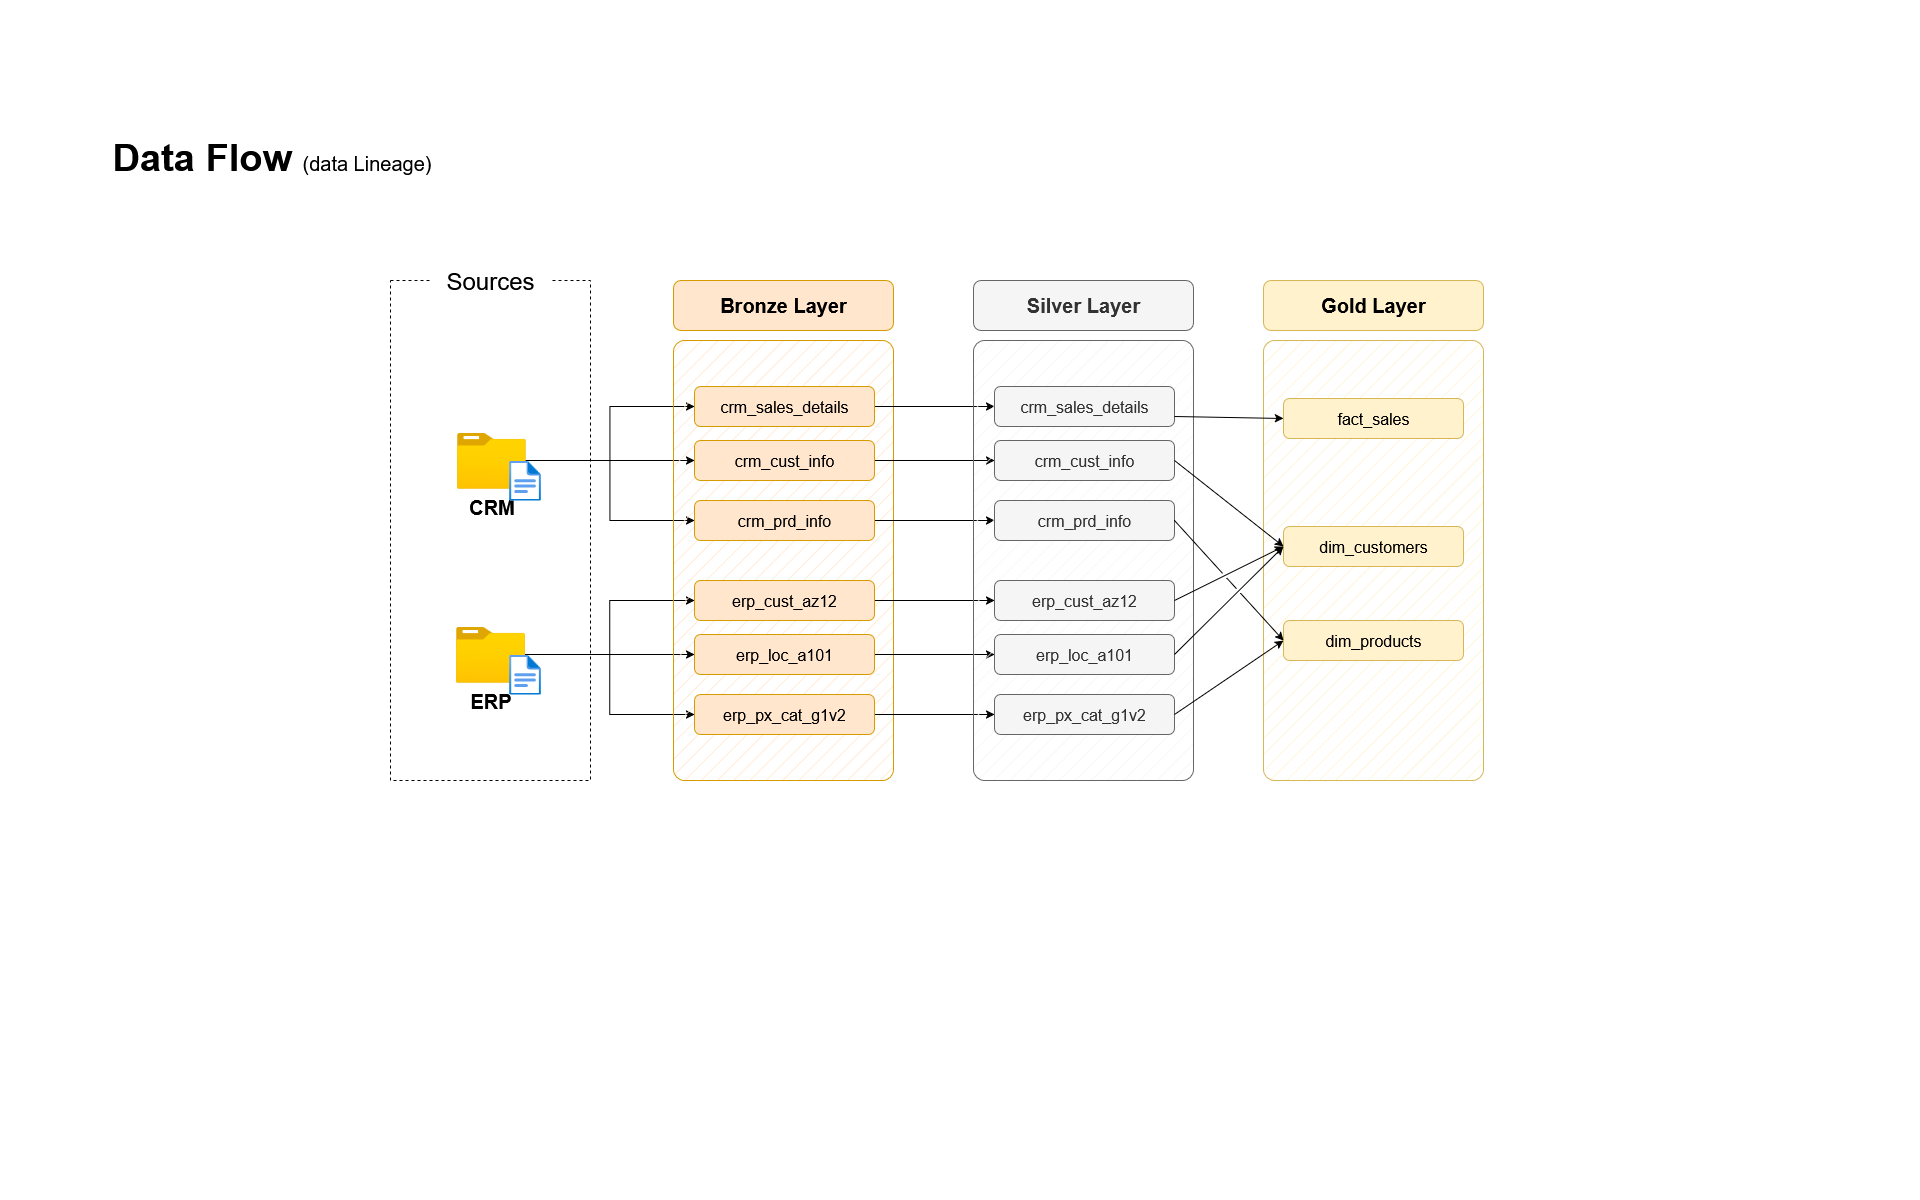

The diagram above was exported from draw.io. Its source (the exported page's mxGraphModel, read from the mxfile embedded in the PNG):
<mxGraphModel dx="1802" dy="1142" grid="1" gridSize="10" guides="1" tooltips="1" connect="1" arrows="1" fold="1" page="1" pageScale="1" pageWidth="1920" pageHeight="1200" math="0" shadow="0">
  <root>
    <mxCell id="PmAsDYt7ePFWswJWPdAt-0" />
    <mxCell id="PmAsDYt7ePFWswJWPdAt-1" parent="PmAsDYt7ePFWswJWPdAt-0" />
    <mxCell id="N5Wro9hiEPlnRRx0mENQ-124" value="&lt;font style=&quot;&quot;&gt;&lt;b&gt;Data Flow &lt;/b&gt;&lt;font style=&quot;font-size: 20px;&quot;&gt;(data Lineage)&lt;/font&gt;&lt;br style=&quot;font-size: 38px;&quot;&gt;&lt;/font&gt;" style="text;html=1;strokeColor=none;fillColor=none;align=left;verticalAlign=middle;whiteSpace=wrap;rounded=0;fontSize=38;fontFamily=Helvetica;" parent="PmAsDYt7ePFWswJWPdAt-1" vertex="1">
      <mxGeometry x="110" y="130" width="396" height="54" as="geometry" />
    </mxCell>
    <mxCell id="n8bJTZ1ovyGtcUzWuUE2-2" value="" style="rounded=0;whiteSpace=wrap;html=1;fillColor=none;dashed=1;" parent="PmAsDYt7ePFWswJWPdAt-1" vertex="1">
      <mxGeometry x="390" y="280" width="200" height="500" as="geometry" />
    </mxCell>
    <mxCell id="n8bJTZ1ovyGtcUzWuUE2-3" value="&lt;font style=&quot;font-size: 24px;&quot;&gt;Sources&lt;/font&gt;" style="rounded=1;whiteSpace=wrap;html=1;strokeColor=none;" parent="PmAsDYt7ePFWswJWPdAt-1" vertex="1">
      <mxGeometry x="430" y="260" width="120" height="40" as="geometry" />
    </mxCell>
    <mxCell id="D8R9sGTT4eO_Y8YIvJOX-3" style="edgeStyle=orthogonalEdgeStyle;rounded=0;orthogonalLoop=1;jettySize=auto;html=1;entryX=0;entryY=0.5;entryDx=0;entryDy=0;" parent="PmAsDYt7ePFWswJWPdAt-1" source="4ZKNdrfmacIxx5nxEuMF-0" target="hnOc7kBfibrwKYlpnwC0-0" edge="1">
      <mxGeometry relative="1" as="geometry" />
    </mxCell>
    <mxCell id="D8R9sGTT4eO_Y8YIvJOX-4" style="edgeStyle=orthogonalEdgeStyle;rounded=0;orthogonalLoop=1;jettySize=auto;html=1;entryX=0;entryY=0.5;entryDx=0;entryDy=0;" parent="PmAsDYt7ePFWswJWPdAt-1" source="4ZKNdrfmacIxx5nxEuMF-0" target="5szykNnx05lKGsdo6Biz-0" edge="1">
      <mxGeometry relative="1" as="geometry" />
    </mxCell>
    <mxCell id="D8R9sGTT4eO_Y8YIvJOX-5" style="edgeStyle=orthogonalEdgeStyle;rounded=0;orthogonalLoop=1;jettySize=auto;html=1;entryX=0;entryY=0.5;entryDx=0;entryDy=0;" parent="PmAsDYt7ePFWswJWPdAt-1" source="4ZKNdrfmacIxx5nxEuMF-0" target="hnOc7kBfibrwKYlpnwC0-1" edge="1">
      <mxGeometry relative="1" as="geometry" />
    </mxCell>
    <mxCell id="4ZKNdrfmacIxx5nxEuMF-0" value="&lt;font style=&quot;font-size: 20px;&quot;&gt;&lt;b&gt;CRM&lt;/b&gt;&lt;/font&gt;" style="image;aspect=fixed;html=1;points=[];align=center;fontSize=12;image=img/lib/azure2/general/Folder_Blank.svg;" parent="PmAsDYt7ePFWswJWPdAt-1" vertex="1">
      <mxGeometry x="456" y="432" width="69" height="56.00000000000001" as="geometry" />
    </mxCell>
    <mxCell id="-fXMBUoAsH7tqhl6yJGk-2" style="edgeStyle=orthogonalEdgeStyle;rounded=0;orthogonalLoop=1;jettySize=auto;html=1;entryX=0;entryY=0.5;entryDx=0;entryDy=0;" parent="PmAsDYt7ePFWswJWPdAt-1" source="4ZKNdrfmacIxx5nxEuMF-4" target="D8R9sGTT4eO_Y8YIvJOX-8" edge="1">
      <mxGeometry relative="1" as="geometry" />
    </mxCell>
    <mxCell id="-fXMBUoAsH7tqhl6yJGk-3" style="edgeStyle=orthogonalEdgeStyle;rounded=0;orthogonalLoop=1;jettySize=auto;html=1;entryX=0;entryY=0.5;entryDx=0;entryDy=0;" parent="PmAsDYt7ePFWswJWPdAt-1" source="4ZKNdrfmacIxx5nxEuMF-4" target="D8R9sGTT4eO_Y8YIvJOX-6" edge="1">
      <mxGeometry relative="1" as="geometry" />
    </mxCell>
    <mxCell id="-fXMBUoAsH7tqhl6yJGk-4" style="edgeStyle=orthogonalEdgeStyle;rounded=0;orthogonalLoop=1;jettySize=auto;html=1;" parent="PmAsDYt7ePFWswJWPdAt-1" source="4ZKNdrfmacIxx5nxEuMF-4" target="D8R9sGTT4eO_Y8YIvJOX-7" edge="1">
      <mxGeometry relative="1" as="geometry" />
    </mxCell>
    <mxCell id="4ZKNdrfmacIxx5nxEuMF-4" value="&lt;font style=&quot;font-size: 20px;&quot;&gt;&lt;b&gt;ERP&lt;/b&gt;&lt;/font&gt;" style="image;aspect=fixed;html=1;points=[];align=center;fontSize=12;image=img/lib/azure2/general/Folder_Blank.svg;" parent="PmAsDYt7ePFWswJWPdAt-1" vertex="1">
      <mxGeometry x="455.5" y="626" width="69" height="56.00000000000001" as="geometry" />
    </mxCell>
    <mxCell id="4ZKNdrfmacIxx5nxEuMF-5" value="" style="rounded=1;whiteSpace=wrap;html=1;fillColor=#ffe6cc;strokeColor=#d79b00;fillStyle=hatch;arcSize=5;" parent="PmAsDYt7ePFWswJWPdAt-1" vertex="1">
      <mxGeometry x="673" y="340" width="220" height="440" as="geometry" />
    </mxCell>
    <mxCell id="4ZKNdrfmacIxx5nxEuMF-6" value="Bronze Layer" style="rounded=1;whiteSpace=wrap;html=1;fillColor=#ffe6cc;strokeColor=#d79b00;fontSize=20;fontStyle=1" parent="PmAsDYt7ePFWswJWPdAt-1" vertex="1">
      <mxGeometry x="673" y="280" width="220" height="50" as="geometry" />
    </mxCell>
    <mxCell id="-fXMBUoAsH7tqhl6yJGk-13" style="edgeStyle=orthogonalEdgeStyle;rounded=0;orthogonalLoop=1;jettySize=auto;html=1;entryX=0;entryY=0.5;entryDx=0;entryDy=0;" parent="PmAsDYt7ePFWswJWPdAt-1" source="5szykNnx05lKGsdo6Biz-0" target="-fXMBUoAsH7tqhl6yJGk-7" edge="1">
      <mxGeometry relative="1" as="geometry" />
    </mxCell>
    <mxCell id="5szykNnx05lKGsdo6Biz-0" value="crm_sales_details" style="rounded=1;whiteSpace=wrap;html=1;fillColor=#ffe6cc;strokeColor=#d79b00;fontSize=16;fontStyle=0" parent="PmAsDYt7ePFWswJWPdAt-1" vertex="1">
      <mxGeometry x="694" y="386" width="180" height="40" as="geometry" />
    </mxCell>
    <mxCell id="-fXMBUoAsH7tqhl6yJGk-14" style="edgeStyle=orthogonalEdgeStyle;rounded=0;orthogonalLoop=1;jettySize=auto;html=1;" parent="PmAsDYt7ePFWswJWPdAt-1" source="hnOc7kBfibrwKYlpnwC0-0" target="-fXMBUoAsH7tqhl6yJGk-8" edge="1">
      <mxGeometry relative="1" as="geometry" />
    </mxCell>
    <mxCell id="hnOc7kBfibrwKYlpnwC0-0" value="crm_cust_info" style="rounded=1;whiteSpace=wrap;html=1;fillColor=#ffe6cc;strokeColor=#d79b00;fontSize=16;fontStyle=0" parent="PmAsDYt7ePFWswJWPdAt-1" vertex="1">
      <mxGeometry x="694" y="440" width="180" height="40" as="geometry" />
    </mxCell>
    <mxCell id="-fXMBUoAsH7tqhl6yJGk-15" style="edgeStyle=orthogonalEdgeStyle;rounded=0;orthogonalLoop=1;jettySize=auto;html=1;entryX=0;entryY=0.5;entryDx=0;entryDy=0;" parent="PmAsDYt7ePFWswJWPdAt-1" source="hnOc7kBfibrwKYlpnwC0-1" target="-fXMBUoAsH7tqhl6yJGk-9" edge="1">
      <mxGeometry relative="1" as="geometry" />
    </mxCell>
    <mxCell id="hnOc7kBfibrwKYlpnwC0-1" value="crm_prd_info" style="rounded=1;whiteSpace=wrap;html=1;fillColor=#ffe6cc;strokeColor=#d79b00;fontSize=16;fontStyle=0" parent="PmAsDYt7ePFWswJWPdAt-1" vertex="1">
      <mxGeometry x="694" y="500" width="180" height="40" as="geometry" />
    </mxCell>
    <mxCell id="-fXMBUoAsH7tqhl6yJGk-16" style="edgeStyle=orthogonalEdgeStyle;rounded=0;orthogonalLoop=1;jettySize=auto;html=1;entryX=0;entryY=0.5;entryDx=0;entryDy=0;" parent="PmAsDYt7ePFWswJWPdAt-1" source="D8R9sGTT4eO_Y8YIvJOX-6" target="-fXMBUoAsH7tqhl6yJGk-10" edge="1">
      <mxGeometry relative="1" as="geometry" />
    </mxCell>
    <mxCell id="D8R9sGTT4eO_Y8YIvJOX-6" value="erp_cust_az12" style="rounded=1;whiteSpace=wrap;html=1;fillColor=#ffe6cc;strokeColor=#d79b00;fontSize=16;fontStyle=0" parent="PmAsDYt7ePFWswJWPdAt-1" vertex="1">
      <mxGeometry x="694" y="580" width="180" height="40" as="geometry" />
    </mxCell>
    <mxCell id="-fXMBUoAsH7tqhl6yJGk-17" style="edgeStyle=orthogonalEdgeStyle;rounded=0;orthogonalLoop=1;jettySize=auto;html=1;entryX=0;entryY=0.5;entryDx=0;entryDy=0;" parent="PmAsDYt7ePFWswJWPdAt-1" source="D8R9sGTT4eO_Y8YIvJOX-7" target="-fXMBUoAsH7tqhl6yJGk-11" edge="1">
      <mxGeometry relative="1" as="geometry" />
    </mxCell>
    <mxCell id="D8R9sGTT4eO_Y8YIvJOX-7" value="erp_loc_a101" style="rounded=1;whiteSpace=wrap;html=1;fillColor=#ffe6cc;strokeColor=#d79b00;fontSize=16;fontStyle=0" parent="PmAsDYt7ePFWswJWPdAt-1" vertex="1">
      <mxGeometry x="694" y="634" width="180" height="40" as="geometry" />
    </mxCell>
    <mxCell id="-fXMBUoAsH7tqhl6yJGk-18" style="edgeStyle=orthogonalEdgeStyle;rounded=0;orthogonalLoop=1;jettySize=auto;html=1;entryX=0;entryY=0.5;entryDx=0;entryDy=0;" parent="PmAsDYt7ePFWswJWPdAt-1" source="D8R9sGTT4eO_Y8YIvJOX-8" target="-fXMBUoAsH7tqhl6yJGk-12" edge="1">
      <mxGeometry relative="1" as="geometry" />
    </mxCell>
    <mxCell id="D8R9sGTT4eO_Y8YIvJOX-8" value="erp_px_cat_g1v2" style="rounded=1;whiteSpace=wrap;html=1;fillColor=#ffe6cc;strokeColor=#d79b00;fontSize=16;fontStyle=0" parent="PmAsDYt7ePFWswJWPdAt-1" vertex="1">
      <mxGeometry x="694" y="694" width="180" height="40" as="geometry" />
    </mxCell>
    <mxCell id="-fXMBUoAsH7tqhl6yJGk-5" value="" style="rounded=1;whiteSpace=wrap;html=1;fillColor=#f5f5f5;strokeColor=#666666;fillStyle=hatch;arcSize=5;fontColor=#333333;" parent="PmAsDYt7ePFWswJWPdAt-1" vertex="1">
      <mxGeometry x="973" y="340" width="220" height="440" as="geometry" />
    </mxCell>
    <mxCell id="-fXMBUoAsH7tqhl6yJGk-6" value="Silver Layer" style="rounded=1;whiteSpace=wrap;html=1;fillColor=#f5f5f5;strokeColor=#666666;fontSize=20;fontStyle=1;fontColor=#333333;" parent="PmAsDYt7ePFWswJWPdAt-1" vertex="1">
      <mxGeometry x="973" y="280" width="220" height="50" as="geometry" />
    </mxCell>
    <mxCell id="-fXMBUoAsH7tqhl6yJGk-7" value="crm_sales_details" style="rounded=1;whiteSpace=wrap;html=1;fillColor=#f5f5f5;strokeColor=#666666;fontSize=16;fontStyle=0;fontColor=#333333;" parent="PmAsDYt7ePFWswJWPdAt-1" vertex="1">
      <mxGeometry x="994" y="386" width="180" height="40" as="geometry" />
    </mxCell>
    <mxCell id="-fXMBUoAsH7tqhl6yJGk-8" value="crm_cust_info" style="rounded=1;whiteSpace=wrap;html=1;fillColor=#f5f5f5;strokeColor=#666666;fontSize=16;fontStyle=0;fontColor=#333333;" parent="PmAsDYt7ePFWswJWPdAt-1" vertex="1">
      <mxGeometry x="994" y="440" width="180" height="40" as="geometry" />
    </mxCell>
    <mxCell id="-fXMBUoAsH7tqhl6yJGk-9" value="crm_prd_info" style="rounded=1;whiteSpace=wrap;html=1;fillColor=#f5f5f5;strokeColor=#666666;fontSize=16;fontStyle=0;fontColor=#333333;" parent="PmAsDYt7ePFWswJWPdAt-1" vertex="1">
      <mxGeometry x="994" y="500" width="180" height="40" as="geometry" />
    </mxCell>
    <mxCell id="-fXMBUoAsH7tqhl6yJGk-10" value="erp_cust_az12" style="rounded=1;whiteSpace=wrap;html=1;fillColor=#f5f5f5;strokeColor=#666666;fontSize=16;fontStyle=0;fontColor=#333333;" parent="PmAsDYt7ePFWswJWPdAt-1" vertex="1">
      <mxGeometry x="994" y="580" width="180" height="40" as="geometry" />
    </mxCell>
    <mxCell id="-fXMBUoAsH7tqhl6yJGk-11" value="erp_loc_a101" style="rounded=1;whiteSpace=wrap;html=1;fillColor=#f5f5f5;strokeColor=#666666;fontSize=16;fontStyle=0;fontColor=#333333;" parent="PmAsDYt7ePFWswJWPdAt-1" vertex="1">
      <mxGeometry x="994" y="634" width="180" height="40" as="geometry" />
    </mxCell>
    <mxCell id="-fXMBUoAsH7tqhl6yJGk-12" value="erp_px_cat_g1v2" style="rounded=1;whiteSpace=wrap;html=1;fillColor=#f5f5f5;strokeColor=#666666;fontSize=16;fontStyle=0;fontColor=#333333;" parent="PmAsDYt7ePFWswJWPdAt-1" vertex="1">
      <mxGeometry x="994" y="694" width="180" height="40" as="geometry" />
    </mxCell>
    <mxCell id="-fXMBUoAsH7tqhl6yJGk-19" value="" style="rounded=1;whiteSpace=wrap;html=1;fillColor=#fff2cc;strokeColor=#d6b656;fillStyle=hatch;arcSize=5;" parent="PmAsDYt7ePFWswJWPdAt-1" vertex="1">
      <mxGeometry x="1263" y="340" width="220" height="440" as="geometry" />
    </mxCell>
    <mxCell id="-fXMBUoAsH7tqhl6yJGk-20" value="Gold Layer" style="rounded=1;whiteSpace=wrap;html=1;fillColor=#fff2cc;strokeColor=#d6b656;fontSize=20;fontStyle=1;" parent="PmAsDYt7ePFWswJWPdAt-1" vertex="1">
      <mxGeometry x="1263" y="280" width="220" height="50" as="geometry" />
    </mxCell>
    <mxCell id="-fXMBUoAsH7tqhl6yJGk-21" value="fact_sales" style="rounded=1;whiteSpace=wrap;html=1;fillColor=#fff2cc;strokeColor=#d6b656;fontSize=16;fontStyle=0;" parent="PmAsDYt7ePFWswJWPdAt-1" vertex="1">
      <mxGeometry x="1283" y="398" width="180" height="40" as="geometry" />
    </mxCell>
    <mxCell id="-fXMBUoAsH7tqhl6yJGk-22" value="dim_customers" style="rounded=1;whiteSpace=wrap;html=1;fillColor=#fff2cc;strokeColor=#d6b656;fontSize=16;fontStyle=0;" parent="PmAsDYt7ePFWswJWPdAt-1" vertex="1">
      <mxGeometry x="1283" y="526" width="180" height="40" as="geometry" />
    </mxCell>
    <mxCell id="-fXMBUoAsH7tqhl6yJGk-23" value="dim_products" style="rounded=1;whiteSpace=wrap;html=1;fillColor=#fff2cc;strokeColor=#d6b656;fontSize=16;fontStyle=0;" parent="PmAsDYt7ePFWswJWPdAt-1" vertex="1">
      <mxGeometry x="1283" y="620" width="180" height="40" as="geometry" />
    </mxCell>
    <mxCell id="rLLwbepbl8jkTRF7aM6J-0" value="" style="endArrow=classic;html=1;rounded=0;exitX=1;exitY=0.75;exitDx=0;exitDy=0;entryX=0;entryY=0.5;entryDx=0;entryDy=0;" parent="PmAsDYt7ePFWswJWPdAt-1" source="-fXMBUoAsH7tqhl6yJGk-7" target="-fXMBUoAsH7tqhl6yJGk-21" edge="1">
      <mxGeometry width="50" height="50" relative="1" as="geometry">
        <mxPoint x="1203" y="510" as="sourcePoint" />
        <mxPoint x="1253" y="460" as="targetPoint" />
      </mxGeometry>
    </mxCell>
    <mxCell id="rLLwbepbl8jkTRF7aM6J-2" value="" style="endArrow=classic;html=1;rounded=0;exitX=1;exitY=0.5;exitDx=0;exitDy=0;entryX=0;entryY=0.5;entryDx=0;entryDy=0;jumpStyle=gap;" parent="PmAsDYt7ePFWswJWPdAt-1" source="-fXMBUoAsH7tqhl6yJGk-8" target="-fXMBUoAsH7tqhl6yJGk-22" edge="1">
      <mxGeometry width="50" height="50" relative="1" as="geometry">
        <mxPoint x="1184" y="426" as="sourcePoint" />
        <mxPoint x="1303" y="430" as="targetPoint" />
      </mxGeometry>
    </mxCell>
    <mxCell id="rLLwbepbl8jkTRF7aM6J-3" value="" style="endArrow=classic;html=1;rounded=0;exitX=1;exitY=0.5;exitDx=0;exitDy=0;entryX=0;entryY=0.5;entryDx=0;entryDy=0;jumpStyle=gap;" parent="PmAsDYt7ePFWswJWPdAt-1" source="-fXMBUoAsH7tqhl6yJGk-10" target="-fXMBUoAsH7tqhl6yJGk-22" edge="1">
      <mxGeometry width="50" height="50" relative="1" as="geometry">
        <mxPoint x="1184" y="470" as="sourcePoint" />
        <mxPoint x="1293" y="556" as="targetPoint" />
      </mxGeometry>
    </mxCell>
    <mxCell id="rLLwbepbl8jkTRF7aM6J-4" value="" style="endArrow=classic;html=1;rounded=0;exitX=1;exitY=0.5;exitDx=0;exitDy=0;entryX=0;entryY=0.5;entryDx=0;entryDy=0;jumpStyle=gap;" parent="PmAsDYt7ePFWswJWPdAt-1" source="-fXMBUoAsH7tqhl6yJGk-11" target="-fXMBUoAsH7tqhl6yJGk-22" edge="1">
      <mxGeometry width="50" height="50" relative="1" as="geometry">
        <mxPoint x="1184" y="610" as="sourcePoint" />
        <mxPoint x="1293" y="556" as="targetPoint" />
      </mxGeometry>
    </mxCell>
    <mxCell id="_nexJ7K3K1sAFrfDnuwc-0" value="" style="endArrow=classic;html=1;rounded=0;exitX=1;exitY=0.5;exitDx=0;exitDy=0;entryX=0;entryY=0.5;entryDx=0;entryDy=0;jumpStyle=gap;" parent="PmAsDYt7ePFWswJWPdAt-1" source="-fXMBUoAsH7tqhl6yJGk-9" target="-fXMBUoAsH7tqhl6yJGk-23" edge="1">
      <mxGeometry width="50" height="50" relative="1" as="geometry">
        <mxPoint x="1184" y="470" as="sourcePoint" />
        <mxPoint x="1293" y="556" as="targetPoint" />
      </mxGeometry>
    </mxCell>
    <mxCell id="_nexJ7K3K1sAFrfDnuwc-1" value="" style="endArrow=classic;html=1;rounded=0;exitX=1;exitY=0.5;exitDx=0;exitDy=0;entryX=0;entryY=0.5;entryDx=0;entryDy=0;jumpStyle=gap;" parent="PmAsDYt7ePFWswJWPdAt-1" source="-fXMBUoAsH7tqhl6yJGk-12" target="-fXMBUoAsH7tqhl6yJGk-23" edge="1">
      <mxGeometry width="50" height="50" relative="1" as="geometry">
        <mxPoint x="1184" y="530" as="sourcePoint" />
        <mxPoint x="1293" y="650" as="targetPoint" />
      </mxGeometry>
    </mxCell>
    <mxCell id="hYor6iIa-aKugMJ0ksJW-2" value="" style="image;aspect=fixed;html=1;points=[];align=center;fontSize=12;image=img/lib/azure2/general/File.svg;" parent="PmAsDYt7ePFWswJWPdAt-1" vertex="1">
      <mxGeometry x="508.12" y="460" width="32.46" height="40" as="geometry" />
    </mxCell>
    <mxCell id="hYor6iIa-aKugMJ0ksJW-4" value="" style="image;aspect=fixed;html=1;points=[];align=center;fontSize=12;image=img/lib/azure2/general/File.svg;" parent="PmAsDYt7ePFWswJWPdAt-1" vertex="1">
      <mxGeometry x="508.12" y="654" width="32.46" height="40" as="geometry" />
    </mxCell>
  </root>
</mxGraphModel>